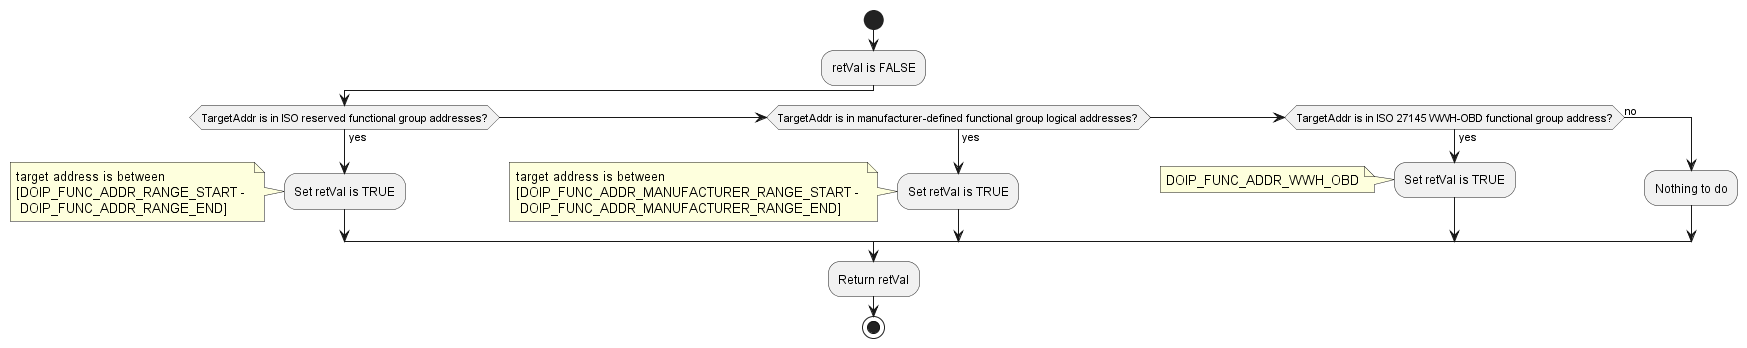

The diagram above was rendered by PlantUML. Its source (embedded in the PNG):
@startuml "diagram_DoIP_IsFunctionalAddressing.png"
start
	:retVal is FALSE;
	if (TargetAddr is in ISO reserved functional group addresses?) then (yes)
		:Set retVal is TRUE;
		note left: target address is between \n[DOIP_FUNC_ADDR_RANGE_START - \n DOIP_FUNC_ADDR_RANGE_END]
	else if(TargetAddr is in manufacturer-defined functional group logical addresses?) then (yes)
		:Set retVal is TRUE;
		note left: target address is between \n[DOIP_FUNC_ADDR_MANUFACTURER_RANGE_START - \n DOIP_FUNC_ADDR_MANUFACTURER_RANGE_END]
	else if(TargetAddr is in ISO 27145 WWH-OBD functional group address?) then (yes)
		:Set retVal is TRUE;
		note left:DOIP_FUNC_ADDR_WWH_OBD
	else (no)
		:Nothing to do;
	endif
	:Return retVal;
stop
@enduml